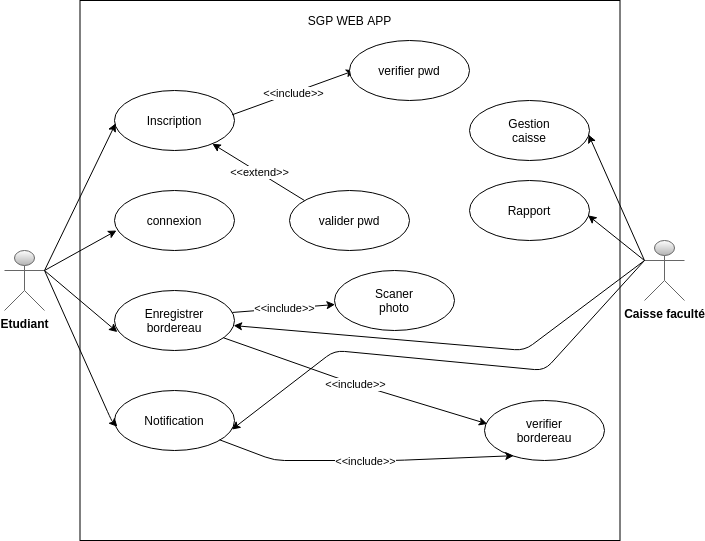

The diagram above was exported from draw.io. Its source (the exported page's mxGraphModel, read from the mxfile embedded in the PNG):
<mxGraphModel dx="1185" dy="771" grid="1" gridSize="10" guides="1" tooltips="1" connect="1" arrows="1" fold="1" page="1" pageScale="1" pageWidth="850" pageHeight="1100" math="0" shadow="0">
  <root>
    <mxCell id="0" />
    <mxCell id="1" parent="0" />
    <mxCell id="2" value="" style="whiteSpace=wrap;html=1;aspect=fixed;" parent="1" vertex="1">
      <mxGeometry x="155.5" y="70" width="540" height="540" as="geometry" />
    </mxCell>
    <mxCell id="3" value="SGP WEB APP" style="text;html=1;strokeColor=none;fillColor=none;align=center;verticalAlign=middle;whiteSpace=wrap;rounded=0;" parent="1" vertex="1">
      <mxGeometry x="378" y="80" width="95" height="20" as="geometry" />
    </mxCell>
    <mxCell id="17" value="" style="group" parent="1" vertex="1" connectable="0">
      <mxGeometry x="80" y="160" width="230" height="360" as="geometry" />
    </mxCell>
    <mxCell id="4" value="&lt;b&gt;&lt;font color=&quot;#000000&quot;&gt;Etudiant&lt;/font&gt;&lt;/b&gt;" style="shape=umlActor;verticalLabelPosition=bottom;verticalAlign=top;html=1;outlineConnect=0;strokeColor=#666666;gradientColor=#b3b3b3;fillColor=#FFFFFF;" parent="17" vertex="1">
      <mxGeometry y="160" width="40" height="60" as="geometry" />
    </mxCell>
    <mxCell id="6" value="Inscription" style="ellipse;whiteSpace=wrap;html=1;" parent="17" vertex="1">
      <mxGeometry x="110" width="120" height="60" as="geometry" />
    </mxCell>
    <mxCell id="7" value="connexion" style="ellipse;whiteSpace=wrap;html=1;" parent="17" vertex="1">
      <mxGeometry x="110" y="100" width="120" height="60" as="geometry" />
    </mxCell>
    <mxCell id="8" value="Enregistrer&lt;br&gt;bordereau" style="ellipse;whiteSpace=wrap;html=1;" parent="17" vertex="1">
      <mxGeometry x="110" y="200" width="120" height="60" as="geometry" />
    </mxCell>
    <mxCell id="9" value="Notification" style="ellipse;whiteSpace=wrap;html=1;" parent="17" vertex="1">
      <mxGeometry x="110" y="300" width="120" height="60" as="geometry" />
    </mxCell>
    <mxCell id="12" value="" style="endArrow=classic;html=1;exitX=1;exitY=0.3333333333333333;exitDx=0;exitDy=0;exitPerimeter=0;entryX=0.01;entryY=0.547;entryDx=0;entryDy=0;entryPerimeter=0;" parent="17" source="4" target="6" edge="1">
      <mxGeometry width="50" height="50" relative="1" as="geometry">
        <mxPoint x="320" y="300" as="sourcePoint" />
        <mxPoint x="370" y="250" as="targetPoint" />
      </mxGeometry>
    </mxCell>
    <mxCell id="14" value="" style="endArrow=classic;html=1;exitX=1;exitY=0.3333333333333333;exitDx=0;exitDy=0;exitPerimeter=0;entryX=0.017;entryY=0.667;entryDx=0;entryDy=0;entryPerimeter=0;" parent="17" source="4" target="7" edge="1">
      <mxGeometry width="50" height="50" relative="1" as="geometry">
        <mxPoint x="320" y="300" as="sourcePoint" />
        <mxPoint x="370" y="250" as="targetPoint" />
      </mxGeometry>
    </mxCell>
    <mxCell id="15" value="" style="endArrow=classic;html=1;exitX=1;exitY=0.3333333333333333;exitDx=0;exitDy=0;exitPerimeter=0;entryX=0.024;entryY=0.693;entryDx=0;entryDy=0;entryPerimeter=0;" parent="17" source="4" target="8" edge="1">
      <mxGeometry width="50" height="50" relative="1" as="geometry">
        <mxPoint x="320" y="300" as="sourcePoint" />
        <mxPoint x="120" y="240" as="targetPoint" />
      </mxGeometry>
    </mxCell>
    <mxCell id="16" value="" style="endArrow=classic;html=1;exitX=1;exitY=0.3333333333333333;exitDx=0;exitDy=0;exitPerimeter=0;entryX=0.024;entryY=0.605;entryDx=0;entryDy=0;entryPerimeter=0;" parent="17" source="4" target="9" edge="1">
      <mxGeometry width="50" height="50" relative="1" as="geometry">
        <mxPoint x="320" y="300" as="sourcePoint" />
        <mxPoint x="370" y="250" as="targetPoint" />
        <Array as="points">
          <mxPoint x="107" y="330" />
        </Array>
      </mxGeometry>
    </mxCell>
    <mxCell id="19" value="valider pwd" style="ellipse;whiteSpace=wrap;html=1;" parent="1" vertex="1">
      <mxGeometry x="365" y="260" width="120" height="60" as="geometry" />
    </mxCell>
    <mxCell id="20" value="Scaner&lt;br&gt;photo" style="ellipse;whiteSpace=wrap;html=1;" parent="1" vertex="1">
      <mxGeometry x="410" y="340" width="120" height="60" as="geometry" />
    </mxCell>
    <mxCell id="24" value="" style="endArrow=classic;html=1;exitX=0.979;exitY=0.406;exitDx=0;exitDy=0;exitPerimeter=0;" parent="1" source="6" edge="1">
      <mxGeometry relative="1" as="geometry">
        <mxPoint x="280" y="300" as="sourcePoint" />
        <mxPoint x="430" y="140" as="targetPoint" />
      </mxGeometry>
    </mxCell>
    <mxCell id="25" value="&amp;lt;&amp;lt;include&amp;gt;&amp;gt;" style="edgeLabel;resizable=0;html=1;align=center;verticalAlign=middle;" parent="24" connectable="0" vertex="1">
      <mxGeometry relative="1" as="geometry" />
    </mxCell>
    <mxCell id="29" value="" style="endArrow=classic;html=1;" parent="1" target="6" edge="1">
      <mxGeometry relative="1" as="geometry">
        <mxPoint x="380" y="270" as="sourcePoint" />
        <mxPoint x="410" y="230" as="targetPoint" />
      </mxGeometry>
    </mxCell>
    <mxCell id="30" value="&amp;lt;&amp;lt;extend&amp;gt;&amp;gt;" style="edgeLabel;resizable=0;html=1;align=center;verticalAlign=middle;" parent="29" connectable="0" vertex="1">
      <mxGeometry relative="1" as="geometry" />
    </mxCell>
    <mxCell id="31" value="" style="endArrow=classic;html=1;exitX=0.982;exitY=0.366;exitDx=0;exitDy=0;exitPerimeter=0;" parent="1" source="8" target="20" edge="1">
      <mxGeometry relative="1" as="geometry">
        <mxPoint x="370" y="320" as="sourcePoint" />
        <mxPoint x="470" y="320" as="targetPoint" />
      </mxGeometry>
    </mxCell>
    <mxCell id="32" value="&amp;lt;&amp;lt;include&amp;gt;&amp;gt;" style="edgeLabel;resizable=0;html=1;align=center;verticalAlign=middle;" parent="31" connectable="0" vertex="1">
      <mxGeometry relative="1" as="geometry" />
    </mxCell>
    <mxCell id="34" value="verifier pwd" style="ellipse;whiteSpace=wrap;html=1;" parent="1" vertex="1">
      <mxGeometry x="425" y="110" width="120" height="60" as="geometry" />
    </mxCell>
    <mxCell id="44" value="" style="group" parent="1" vertex="1" connectable="0">
      <mxGeometry x="410" y="170" width="350" height="360" as="geometry" />
    </mxCell>
    <mxCell id="5" value="&lt;b&gt;&lt;font color=&quot;#000000&quot;&gt;Caisse faculté&lt;/font&gt;&lt;/b&gt;" style="shape=umlActor;verticalLabelPosition=bottom;verticalAlign=top;html=1;outlineConnect=0;strokeColor=#666666;gradientColor=#b3b3b3;fillColor=#FFFFFF;" parent="44" vertex="1">
      <mxGeometry x="310" y="140" width="40" height="60" as="geometry" />
    </mxCell>
    <mxCell id="18" value="verifier&lt;br&gt;bordereau" style="ellipse;whiteSpace=wrap;html=1;" parent="44" vertex="1">
      <mxGeometry x="150" y="300" width="120" height="60" as="geometry" />
    </mxCell>
    <mxCell id="35" value="Gestion&lt;br&gt;caisse" style="ellipse;whiteSpace=wrap;html=1;" parent="44" vertex="1">
      <mxGeometry x="135" width="120" height="60" as="geometry" />
    </mxCell>
    <mxCell id="36" value="Rapport" style="ellipse;whiteSpace=wrap;html=1;" parent="44" vertex="1">
      <mxGeometry x="135" y="80" width="120" height="60" as="geometry" />
    </mxCell>
    <mxCell id="37" value="" style="endArrow=classic;html=1;exitX=0;exitY=0.3333333333333333;exitDx=0;exitDy=0;exitPerimeter=0;entryX=0.992;entryY=0.568;entryDx=0;entryDy=0;entryPerimeter=0;" parent="44" source="5" target="35" edge="1">
      <mxGeometry width="50" height="50" relative="1" as="geometry">
        <mxPoint x="-30" y="210" as="sourcePoint" />
        <mxPoint x="20" y="160" as="targetPoint" />
      </mxGeometry>
    </mxCell>
    <mxCell id="38" value="" style="endArrow=classic;html=1;entryX=0.988;entryY=0.581;entryDx=0;entryDy=0;entryPerimeter=0;" parent="44" target="36" edge="1">
      <mxGeometry width="50" height="50" relative="1" as="geometry">
        <mxPoint x="310" y="160" as="sourcePoint" />
        <mxPoint x="20" y="160" as="targetPoint" />
      </mxGeometry>
    </mxCell>
    <mxCell id="42" value="" style="endArrow=classic;html=1;exitX=0;exitY=0.3333333333333333;exitDx=0;exitDy=0;exitPerimeter=0;" parent="44" source="5" target="8" edge="1">
      <mxGeometry width="50" height="50" relative="1" as="geometry">
        <mxPoint x="-30" y="210" as="sourcePoint" />
        <mxPoint x="20" y="160" as="targetPoint" />
        <Array as="points">
          <mxPoint x="190" y="250" />
        </Array>
      </mxGeometry>
    </mxCell>
    <mxCell id="43" value="" style="endArrow=classic;html=1;exitX=0;exitY=0.3333333333333333;exitDx=0;exitDy=0;exitPerimeter=0;entryX=0.978;entryY=0.651;entryDx=0;entryDy=0;entryPerimeter=0;" parent="44" source="5" target="9" edge="1">
      <mxGeometry width="50" height="50" relative="1" as="geometry">
        <mxPoint x="310" y="160" as="sourcePoint" />
        <mxPoint x="-100.86266471120575" y="225.0689144533253" as="targetPoint" />
        <Array as="points">
          <mxPoint x="210" y="270" />
          <mxPoint y="250" />
        </Array>
      </mxGeometry>
    </mxCell>
    <mxCell id="45" value="" style="endArrow=classic;html=1;entryX=0.024;entryY=0.39;entryDx=0;entryDy=0;entryPerimeter=0;" parent="1" source="8" target="18" edge="1">
      <mxGeometry relative="1" as="geometry">
        <mxPoint x="352" y="550" as="sourcePoint" />
        <mxPoint x="473" y="509" as="targetPoint" />
        <Array as="points">
          <mxPoint x="420" y="450" />
        </Array>
      </mxGeometry>
    </mxCell>
    <mxCell id="46" value="&amp;lt;&amp;lt;include&amp;gt;&amp;gt;" style="edgeLabel;resizable=0;html=1;align=center;verticalAlign=middle;" parent="45" connectable="0" vertex="1">
      <mxGeometry relative="1" as="geometry" />
    </mxCell>
    <mxCell id="51" value="" style="endArrow=classic;html=1;entryX=0.244;entryY=0.92;entryDx=0;entryDy=0;entryPerimeter=0;exitX=0.876;exitY=0.822;exitDx=0;exitDy=0;exitPerimeter=0;" parent="1" source="9" target="18" edge="1">
      <mxGeometry relative="1" as="geometry">
        <mxPoint x="299" y="510" as="sourcePoint" />
        <mxPoint x="560" y="520" as="targetPoint" />
        <Array as="points">
          <mxPoint x="350" y="530" />
          <mxPoint x="470" y="530" />
        </Array>
      </mxGeometry>
    </mxCell>
    <mxCell id="52" value="&amp;lt;&amp;lt;include&amp;gt;&amp;gt;" style="edgeLabel;resizable=0;html=1;align=center;verticalAlign=middle;" parent="51" connectable="0" vertex="1">
      <mxGeometry relative="1" as="geometry" />
    </mxCell>
  </root>
</mxGraphModel>